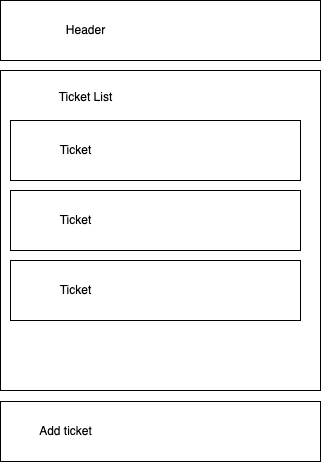

The diagram above was exported from draw.io. Its source (the exported page's mxGraphModel, read from the mxfile embedded in the PNG):
<mxGraphModel dx="1423" dy="795" grid="1" gridSize="10" guides="1" tooltips="1" connect="1" arrows="1" fold="1" page="1" pageScale="1" pageWidth="827" pageHeight="1169" math="0" shadow="0">
  <root>
    <mxCell id="0" />
    <mxCell id="1" parent="0" />
    <mxCell id="Eyxs7_uRggSFBE1O6OJv-1" value="" style="whiteSpace=wrap;html=1;aspect=fixed;" vertex="1" parent="1">
      <mxGeometry x="180" y="170" width="320" height="320" as="geometry" />
    </mxCell>
    <mxCell id="Eyxs7_uRggSFBE1O6OJv-2" value="" style="rounded=0;whiteSpace=wrap;html=1;" vertex="1" parent="1">
      <mxGeometry x="180" y="100" width="320" height="60" as="geometry" />
    </mxCell>
    <mxCell id="Eyxs7_uRggSFBE1O6OJv-3" value="Header" style="text;html=1;resizable=0;autosize=1;align=center;verticalAlign=middle;points=[];fillColor=none;strokeColor=none;rounded=0;" vertex="1" parent="1">
      <mxGeometry x="235" y="115" width="60" height="30" as="geometry" />
    </mxCell>
    <mxCell id="Eyxs7_uRggSFBE1O6OJv-5" value="" style="rounded=0;whiteSpace=wrap;html=1;" vertex="1" parent="1">
      <mxGeometry x="190" y="220" width="290" height="60" as="geometry" />
    </mxCell>
    <mxCell id="Eyxs7_uRggSFBE1O6OJv-6" value="Ticket" style="text;html=1;resizable=0;autosize=1;align=center;verticalAlign=middle;points=[];fillColor=none;strokeColor=none;rounded=0;" vertex="1" parent="1">
      <mxGeometry x="225" y="235" width="60" height="30" as="geometry" />
    </mxCell>
    <mxCell id="Eyxs7_uRggSFBE1O6OJv-9" value="Ticket List" style="text;html=1;resizable=0;autosize=1;align=center;verticalAlign=middle;points=[];fillColor=none;strokeColor=none;rounded=0;" vertex="1" parent="1">
      <mxGeometry x="225" y="182" width="80" height="30" as="geometry" />
    </mxCell>
    <mxCell id="Eyxs7_uRggSFBE1O6OJv-10" value="" style="rounded=0;whiteSpace=wrap;html=1;" vertex="1" parent="1">
      <mxGeometry x="190" y="290" width="290" height="60" as="geometry" />
    </mxCell>
    <mxCell id="Eyxs7_uRggSFBE1O6OJv-11" value="Ticket" style="text;html=1;resizable=0;autosize=1;align=center;verticalAlign=middle;points=[];fillColor=none;strokeColor=none;rounded=0;" vertex="1" parent="1">
      <mxGeometry x="225" y="305" width="60" height="30" as="geometry" />
    </mxCell>
    <mxCell id="Eyxs7_uRggSFBE1O6OJv-12" value="" style="rounded=0;whiteSpace=wrap;html=1;" vertex="1" parent="1">
      <mxGeometry x="190" y="360" width="290" height="60" as="geometry" />
    </mxCell>
    <mxCell id="Eyxs7_uRggSFBE1O6OJv-13" value="Ticket" style="text;html=1;resizable=0;autosize=1;align=center;verticalAlign=middle;points=[];fillColor=none;strokeColor=none;rounded=0;" vertex="1" parent="1">
      <mxGeometry x="225" y="375" width="60" height="30" as="geometry" />
    </mxCell>
    <mxCell id="Eyxs7_uRggSFBE1O6OJv-14" value="" style="rounded=0;whiteSpace=wrap;html=1;" vertex="1" parent="1">
      <mxGeometry x="180" y="501" width="320" height="60" as="geometry" />
    </mxCell>
    <mxCell id="Eyxs7_uRggSFBE1O6OJv-15" value="Add ticket" style="text;html=1;resizable=0;autosize=1;align=center;verticalAlign=middle;points=[];fillColor=none;strokeColor=none;rounded=0;" vertex="1" parent="1">
      <mxGeometry x="205" y="516" width="80" height="30" as="geometry" />
    </mxCell>
  </root>
</mxGraphModel>